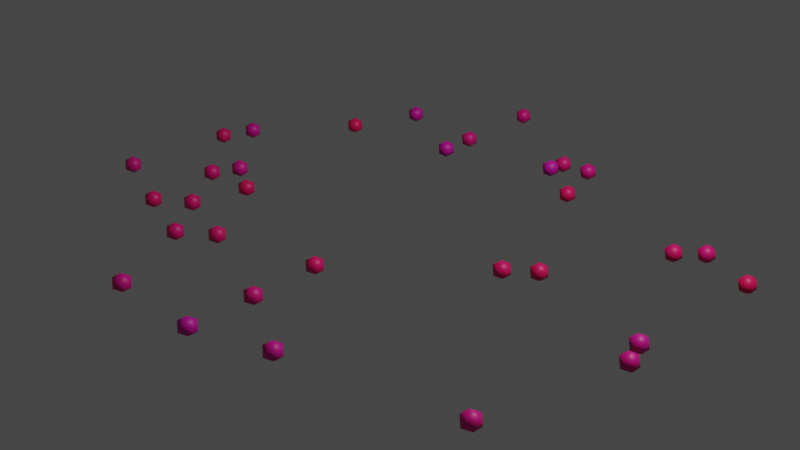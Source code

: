# Source: GeometryNodesParticles_October4th2023.blend  (saved by Blender 3.6.13; exported with 4.5.12 LTS)
import bpy
from mathutils import Matrix  # noqa: F401  (used for matrix-valued properties, if any)

bpy.ops.wm.read_factory_settings(use_empty=True)
scene = bpy.context.scene
scene.name = 'Scene'

# ---- collections
col_collection = bpy.data.collections.new('Collection'); scene.collection.children.link(col_collection)

# ---- materials (node trees are filled in below, after node groups)
mat_material_001 = bpy.data.materials.new('Material.001')

# ---- node groups
ng_nodegroup_001 = bpy.data.node_groups.new('NodeGroup.001', 'GeometryNodeTree')
_s = ng_nodegroup_001.interface.new_socket(name='Vector', in_out='OUTPUT', socket_type='NodeSocketVector')
_N = ng_nodegroup_001.nodes; _L = ng_nodegroup_001.links
n0 = _N.new('NodeGroupOutput'); n0.name = 'Group Output'; n0.location = (431, 0)
n1 = _N.new('NodeGroupInput'); n1.name = 'Group Input'; n1.location = (-429, 0)
n2 = _N.new('GeometryNodeInputPosition'); n2.name = 'Position'; n2.location = (-229, 58)
n3 = _N.new('ShaderNodeVectorMath'); n3.name = 'Vector Math'; n3.location = (3, 88)
n3.width = 152
n3.operation = 'MULTIPLY'
n4 = _N.new('FunctionNodeRandomValue'); n4.name = 'Random Value'; n4.location = (28, -57)
n4.data_type = 'FLOAT_VECTOR'
n4.inputs[0].default_value = (-0.1, -0.1, -0.1)
n4.inputs[1].default_value = (0.1, 0.1, 0.1)
n5 = _N.new('GeometryNodeInputSceneTime'); n5.name = 'Scene Time'; n5.location = (-219, -88)
n6 = _N.new('ShaderNodeVectorMath'); n6.name = 'Vector Math.001'; n6.location = (229, 67)
n6.width = 152
_L.new(n3.outputs[0], n6.inputs[0])
_L.new(n2.outputs[0], n3.inputs[0])
_L.new(n4.outputs[0], n6.inputs[1])
_L.new(n5.outputs[0], n3.inputs[1])
_L.new(n5.outputs[1], n4.inputs[8])
_L.new(n6.outputs[0], n0.inputs[0])
n0.is_active_output = True
ng_nodegroup = bpy.data.node_groups.new('NodeGroup', 'GeometryNodeTree')
_s = ng_nodegroup.interface.new_socket(name='Instances', in_out='OUTPUT', socket_type='NodeSocketGeometry')
ng_nodegroup.is_modifier = True
_N = ng_nodegroup.nodes; _L = ng_nodegroup.links
n0 = _N.new('NodeGroupOutput'); n0.name = 'Group Output'; n0.location = (429, 0)
n1 = _N.new('NodeGroupInput'); n1.name = 'Group Input'; n1.location = (-439, 0)
n2 = _N.new('GeometryNodeInstanceOnPoints'); n2.name = 'Instance on Points'; n2.location = (239, 78)
n3 = _N.new('GeometryNodeDistributePointsOnFaces'); n3.name = 'Distribute Points on Faces'; n3.location = (-11, 129)
n4 = _N.new('GeometryNodeMeshCircle'); n4.name = 'Mesh Circle'; n4.location = (-239, 62)
n4.fill_type = 'NGON'
n5 = _N.new('GeometryNodeMeshIcoSphere'); n5.name = 'Ico Sphere'; n5.location = (18, -129)
n5.label = 'GenerateParticles'
n5.inputs[0].default_value = 0.1
_L.new(n3.outputs[0], n2.inputs[0])
_L.new(n4.outputs[0], n3.inputs[0])
_L.new(n5.outputs[0], n2.inputs[2])
_L.new(n2.outputs[0], n0.inputs[0])
n0.is_active_output = True
ng_geometry_nodes = bpy.data.node_groups.new('Geometry Nodes', 'GeometryNodeTree')
_s = ng_geometry_nodes.interface.new_socket(name='Geometry', in_out='OUTPUT', socket_type='NodeSocketGeometry')
_s = ng_geometry_nodes.interface.new_socket(name='Geometry', in_out='INPUT', socket_type='NodeSocketGeometry')
ng_geometry_nodes.is_modifier = True
_N = ng_geometry_nodes.nodes; _L = ng_geometry_nodes.links
n0 = _N.new('GeometryNodeSimulationOutput'); n0.name = 'Simulation Output'; n0.location = (1524, -7)
n1 = _N.new('GeometryNodeGroup'); n1.name = 'Group.001'; n1.location = (872, 129)
n1.label = 'RandomPositionAmp'
n1.node_tree = ng_nodegroup_001
n2 = _N.new('GeometryNodeGroup'); n2.name = 'Group'; n2.location = (873, 253)
n2.label = 'GenerateParticles'
n2.node_tree = ng_nodegroup
n3 = _N.new('GeometryNodeJoinGeometry'); n3.name = 'Join Geometry'; n3.location = (1304, -38)
n4 = _N.new('NodeGroupInput'); n4.name = 'Group Input'; n4.location = (542, -47)
n5 = _N.new('GeometryNodeSimulationInput'); n5.name = 'Simulation Input'; n5.location = (732, 0)
n6 = _N.new('NodeGroupOutput'); n6.name = 'Group Output'; n6.location = (2207, 28)
n7 = _N.new('GeometryNodeSetMaterial'); n7.name = 'Set Material'; n7.location = (1767, 18)
n7.inputs[2].default_value = mat_material_001
n8 = _N.new('GeometryNodeSetPosition'); n8.name = 'Set Position'; n8.location = (1125, 251)
n9 = _N.new('GeometryNodeSetShadeSmooth'); n9.name = 'Set Shade Smooth'; n9.location = (1987, 29)
n5.pair_with_output(n0)
_L.new(n2.outputs[0], n8.inputs[0])
_L.new(n1.outputs[0], n8.inputs[2])
_L.new(n3.outputs[0], n0.inputs[1])
_L.new(n9.outputs[0], n6.inputs[0])
_L.new(n5.outputs[1], n3.inputs[0])
_L.new(n8.outputs[0], n3.inputs[0])
_L.new(n0.outputs[0], n7.inputs[0])
_L.new(n7.outputs[0], n9.inputs[0])
n6.is_active_output = True

# ---- material node trees
mat_material_001.use_nodes = True; mat_material_001.node_tree.nodes.clear()
_N = mat_material_001.node_tree.nodes; _L = mat_material_001.node_tree.links
n0 = _N.new('ShaderNodeBsdfPrincipled'); n0.name = 'Principled BSDF'; n0.location = (173, 300)
n0.distribution = 'GGX'
n0.subsurface_method = 'RANDOM_WALK_SKIN'
n0.inputs[3].default_value = 1.45
n0.inputs[27].default_value = (0.0, 0.0, 0.0, 1.0)
n0.inputs[28].default_value = 1.0
n1 = _N.new('ShaderNodeOutputMaterial'); n1.name = 'Material Output'; n1.location = (463, 300)
n2 = _N.new('ShaderNodeValToRGB'); n2.name = 'Color Ramp'; n2.location = (-94, 263)
while len(n2.color_ramp.elements) > 1: n2.color_ramp.elements.remove(n2.color_ramp.elements[-1])
n2.color_ramp.elements[0].position = 0.3409; n2.color_ramp.elements[0].color = (1.0, 0.0, 0.00249, 1.0)
_e = n2.color_ramp.elements.new(1.0); _e.color = (0.0, 0.002645, 1.0, 1.0)
n3 = _N.new('ShaderNodeObjectInfo'); n3.name = 'Object Info'; n3.location = (-941, 148)
n4 = _N.new('ShaderNodeMath'); n4.name = 'Math'; n4.location = (-534, 182)
n5 = _N.new('ShaderNodeMath'); n5.name = 'Math.001'; n5.location = (-314, 164)
n5.operation = 'ABSOLUTE'
n6 = _N.new('ShaderNodeSeparateXYZ'); n6.name = 'Separate XYZ'; n6.location = (-720, 139)
_L.new(n0.outputs[0], n1.inputs[0])
_L.new(n3.outputs[0], n6.inputs[0])
_L.new(n5.outputs[0], n2.inputs[0])
_L.new(n2.outputs[0], n0.inputs[0])
_L.new(n4.outputs[0], n5.inputs[0])
_L.new(n6.outputs[2], n4.inputs[1])
n1.is_active_output = True

# ---- world
world_world = bpy.data.worlds.new('World'); scene.world = world_world
world_world.use_nodes = True; world_world.node_tree.nodes.clear()
_N = world_world.node_tree.nodes; _L = world_world.node_tree.links
n0 = _N.new('ShaderNodeOutputWorld'); n0.name = 'World Output'; n0.location = (300, 300)
n1 = _N.new('ShaderNodeBackground'); n1.name = 'Background'; n1.location = (10, 300)
n1.inputs[0].default_value = (0.05088, 0.05088, 0.05088, 1.0)
_L.new(n1.outputs[0], n0.inputs[0])
n0.is_active_output = True
world_world.color = (0.05088, 0.05088, 0.05088)
world_world.use_sun_shadow = False
world_world.sun_shadow_jitter_overblur = 0.0

# ---- cameras
cam_camera = bpy.data.cameras.new('Camera')
cam_camera.clip_end = 100.0
cam_camera.ortho_scale = 7.314

# ---- lights
light_light = bpy.data.lights.new('Light', 'POINT')
light_light.transmission_factor = 0.0
light_light.energy = 1000.0
light_light.shadow_soft_size = 0.1
light_light.shadow_maximum_resolution = 0.006
light_light.use_absolute_resolution = True

# ---- meshes
me_plane = bpy.data.meshes.new('Plane')
me_plane.from_pydata([(-1.0, -1.0, 0.0), (1.0, -1.0, 0.0), (-1.0, 1.0, 0.0), (1.0, 1.0, 0.0)], [], [(0, 1, 3, 2)])
_uv = me_plane.uv_layers.new(name='UVMap')
_uv.uv.foreach_set('vector', [0.0, 0.0, 1.0, 0.0, 1.0, 1.0, 0.0, 1.0])
me_plane.materials.append(mat_material_001)
me_plane.update()

# ---- objects
ob_light = bpy.data.objects.new('Light', light_light)
ob_camera = bpy.data.objects.new('Camera', cam_camera)
ob_plane = bpy.data.objects.new('Plane', me_plane)

# ---- transforms, parenting, visibility, modifiers, constraints
ob_light.location = (4.076, 1.005, 5.904)
ob_light.rotation_euler = (0.6503, 0.05522, 1.866)
ob_light.lock_rotations_4d = False
ob_light.empty_display_type = 'ARROWS'
ob_light.color = (0.0, 0.0, 0.0, 0.0)
ob_light.lineart.crease_threshold = 0.0
ob_camera.location = (7.359, -6.926, 4.958)
ob_camera.rotation_euler = (1.109, 0.0, 0.8149)
ob_camera.lock_rotations_4d = False
ob_camera.empty_display_type = 'ARROWS'
ob_camera.color = (0.0, 0.0, 0.0, 0.0)
ob_camera.display_type = 'WIRE'
ob_camera.lineart.crease_threshold = 0.0
ob_plane.location = (0.0, 0.0, 0.0)
_m = ob_plane.modifiers.new('GeometryNodes', 'NODES')
_m.node_group = ng_geometry_nodes

# ---- collection membership
col_collection.objects.link(ob_light)
col_collection.objects.link(ob_camera)
col_collection.objects.link(ob_plane)

# ---- scene / render settings (as saved in the file)
scene.camera = ob_camera
scene.frame_start = 1; scene.frame_end = 250; scene.frame_set(83)
scene.render.engine = 'CYCLES'
scene.render.image_settings.file_format = 'FFMPEG'
scene.render.image_settings.color_mode = 'RGB'
scene.cycles.sampling_pattern = 'TABULATED_SOBOL'
scene.view_settings.view_transform = 'Filmic'
bpy.context.view_layer.update()
